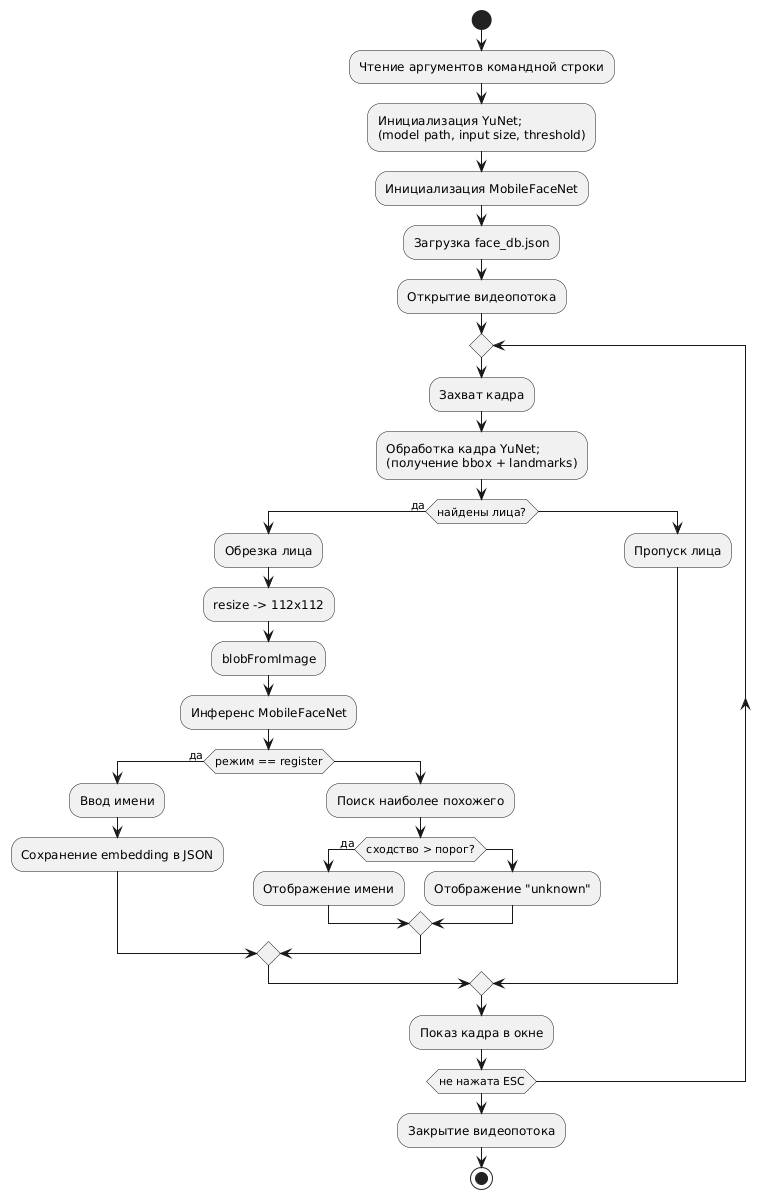

The diagram above was rendered by PlantUML. Its source (embedded in the PNG):
@startuml
start

:Чтение аргументов командной строки;
:Инициализация YuNet;\n(model path, input size, threshold);
:Инициализация MobileFaceNet;
:Загрузка face_db.json;
:Открытие видеопотока;

repeat
  :Захват кадра;
  :Обработка кадра YuNet;\n(получение bbox + landmarks);

  if (найдены лица?) then (да)
    :Обрезка лица;
    :resize -> 112x112;
    :blobFromImage;
    :Инференс MobileFaceNet;

    if (режим == register) then (да)
      :Ввод имени;
      :Сохранение embedding в JSON;
    else
      :Поиск наиболее похожего;
      if (сходство > порог?) then (да)
        :Отображение имени;
      else
        :Отображение "unknown";
      endif
    endif
  else
    :Пропуск лица;
  endif

  :Показ кадра в окне;
repeat while (не нажата ESC)

:Закрытие видеопотока;
stop
@enduml